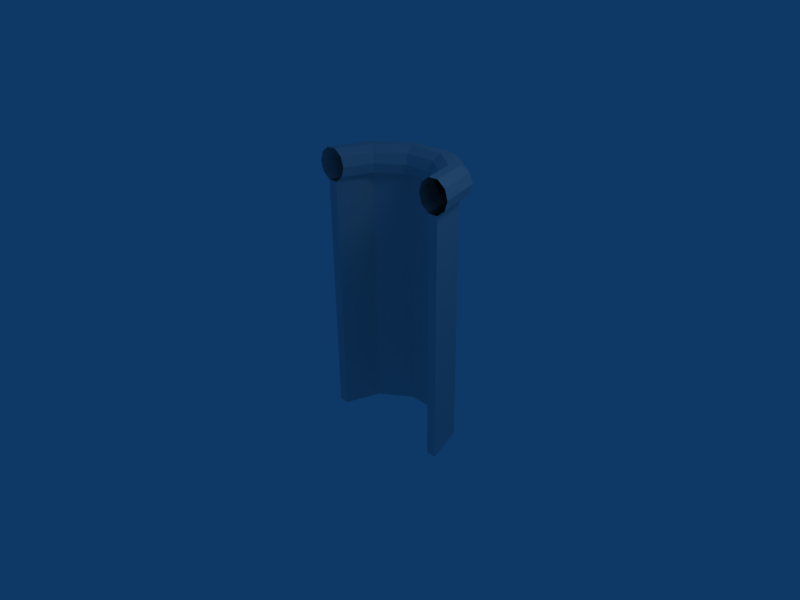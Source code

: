 # Source: Tunnel.blend  (saved by Blender 2.45.0; exported with 4.5.12 LTS)
import bpy
from mathutils import Matrix  # noqa: F401  (used for matrix-valued properties, if any)

bpy.ops.wm.read_factory_settings(use_empty=True)
scene = bpy.context.scene
scene.name = 'Scene'

# ---- collections
col_collection_1 = bpy.data.collections.new('Collection 1'); scene.collection.children.link(col_collection_1)

# ---- world
world_world = bpy.data.worlds.new('World'); scene.world = world_world
world_world.color = (0.05656, 0.2208, 0.4)
world_world.use_sun_shadow = False
world_world.sun_shadow_jitter_overblur = 0.0
world_world.cycles.sampling_method = 'MANUAL'
world_world.cycles.sample_map_resolution = 256

# ---- cameras
cam_camera = bpy.data.cameras.new('Camera')
cam_camera.passepartout_alpha = 0.2
cam_camera.clip_end = 100.0
cam_camera.lens = 35.0
cam_camera.ortho_scale = 7.314
cam_camera.show_passepartout = False
cam_camera.show_safe_areas = True
cam_camera.dof.focus_distance = 0.0
cam_camera.dof.aperture_fstop = 128.0

# ---- lights
light_spot = bpy.data.lights.new('Spot', 'POINT')
light_spot.transmission_factor = 0.0
light_spot.cutoff_distance = 30.0
light_spot.energy = 100.0
light_spot.shadow_buffer_clip_start = 1.001
light_spot.shadow_soft_size = 1.0
light_spot.shadow_maximum_resolution = 0.006
light_spot.use_absolute_resolution = True
light_spot.cycles.use_multiple_importance_sampling = False

# ---- meshes
me_torus = bpy.data.meshes.new('Torus')
me_torus.from_pydata([(-1.25, 2.17, -0.1181), (-1.202, 2.023, -0.1181), (-1.077, 1.932, -0.1181), (-0.9227, 1.932, -0.1181), (-0.7977, 2.023, -0.1181), (-0.75, 2.17, -0.1181), (-0.7977, 2.317, -0.1181), (-0.9227, 2.408, -0.118), (-1.077, 2.408, -0.118), (-1.202, 2.317, -0.1181), (-1.011, 2.17, -0.8528), (-0.9726, 2.023, -0.8247), (-0.8715, 1.932, -0.7513), (-0.7465, 1.932, -0.6604), (-0.6454, 2.023, -0.587), (-0.6068, 2.17, -0.5589), (-0.6454, 2.317, -0.587), (-0.7465, 2.408, -0.6604), (-0.8715, 2.408, -0.7512), (-0.9726, 2.317, -0.8247), (-0.3863, 2.17, -1.307), (-0.3715, 2.023, -1.261), (-0.3329, 1.932, -1.143), (-0.2851, 1.932, -0.9957), (-0.2465, 2.023, -0.8768), (-0.2318, 2.17, -0.8314), (-0.2465, 2.317, -0.8768), (-0.2851, 2.408, -0.9956), (-0.3329, 2.408, -1.143), (-0.3715, 2.317, -1.261), (0.3863, 2.17, -1.307), (0.3715, 2.023, -1.261), (0.3329, 1.932, -1.143), (0.2851, 1.932, -0.9957), (0.2465, 2.023, -0.8768), (0.2318, 2.17, -0.8314), (0.2465, 2.317, -0.8768), (0.2851, 2.408, -0.9956), (0.3329, 2.408, -1.143), (0.3715, 2.317, -1.261), (1.011, 2.17, -0.8528), (0.9726, 2.023, -0.8247), (0.8715, 1.932, -0.7513), (0.7465, 1.932, -0.6604), (0.6454, 2.023, -0.587), (0.6068, 2.17, -0.5589), (0.6454, 2.317, -0.587), (0.7465, 2.408, -0.6604), (0.8715, 2.408, -0.7512), (0.9726, 2.317, -0.8247), (1.25, 2.17, -0.1181), (1.202, 2.023, -0.1181), (1.077, 1.932, -0.1181), (0.9227, 1.932, -0.1181), (0.7977, 2.023, -0.1181), (0.75, 2.17, -0.1181), (0.7977, 2.317, -0.1181), (0.9227, 2.408, -0.118), (1.077, 2.408, -0.118), (1.202, 2.317, -0.1181), (0.9227, -1.819, -0.1186), (1.077, -1.819, -0.1186), (0.7465, -1.819, -0.6609), (0.8715, -1.819, -0.7518), (0.2851, -1.819, -0.9962), (0.3329, -1.819, -1.143), (-0.2852, -1.819, -0.9962), (-0.3329, -1.819, -1.143), (-0.7465, -1.819, -0.6609), (-0.8715, -1.819, -0.7518), (-0.9228, -1.819, -0.1186), (-1.077, -1.819, -0.1186)], [], [(1, 0, 10, 11), (11, 12, 2, 1), (13, 14, 4, 3), (14, 15, 5, 4), (15, 16, 6, 5), (16, 17, 7, 6), (17, 18, 8, 7), (18, 19, 9, 8), (0, 9, 19, 10), (20, 21, 11, 10), (21, 22, 12, 11), (23, 24, 14, 13), (24, 25, 15, 14), (25, 26, 16, 15), (26, 27, 17, 16), (27, 28, 18, 17), (28, 29, 19, 18), (29, 20, 10, 19), (30, 31, 21, 20), (31, 32, 22, 21), (33, 34, 24, 23), (34, 35, 25, 24), (35, 36, 26, 25), (36, 37, 27, 26), (37, 38, 28, 27), (38, 39, 29, 28), (39, 30, 20, 29), (40, 41, 31, 30), (41, 42, 32, 31), (43, 44, 34, 33), (44, 45, 35, 34), (45, 46, 36, 35), (46, 47, 37, 36), (47, 48, 38, 37), (48, 49, 39, 38), (49, 40, 30, 39), (50, 51, 41, 40), (51, 52, 42, 41), (53, 54, 44, 43), (54, 55, 45, 44), (55, 56, 46, 45), (56, 57, 47, 46), (57, 58, 48, 47), (58, 59, 49, 48), (59, 50, 40, 49), (3, 2, 71, 70), (53, 43, 62, 60), (42, 52, 61, 63), (52, 53, 60, 61), (32, 42, 63, 65), (43, 33, 64, 62), (33, 23, 66, 64), (22, 32, 65, 67), (23, 13, 68, 66), (12, 22, 67, 69), (13, 3, 70, 68), (2, 12, 69, 71), (69, 68, 70, 71), (67, 66, 68, 69), (65, 64, 66, 67), (63, 62, 64, 65), (61, 60, 62, 63)])
_uv = me_torus.uv_layers.new(name='UVTex')
_uv.uv.foreach_set('vector', [0.9203, 0.09525, 0.9013, 0.09629, 0.901, 0.04306, 0.92, 0.04405, 0.8255, 0.1813, 0.8161, 0.1883, 0.7347, 0.1743, 0.7346, 0.1657, 0.9366, 0.3434, 0.9272, 0.3504, 0.8669, 0.34, 0.8668, 0.3314, 0.958, 0.03478, 0.9392, 0.03583, 0.9392, 0.009987, 0.958, 0.007295, 0.9392, 0.03583, 0.9203, 0.03484, 0.9203, 0.007357, 0.9392, 0.009987, 0.7951, 0.1274, 0.8045, 0.1344, 0.7347, 0.1464, 0.7348, 0.1378, 0.8045, 0.1344, 0.8161, 0.143, 0.7347, 0.1571, 0.7347, 0.1464, 0.8161, 0.143, 0.8255, 0.15, 0.7346, 0.1657, 0.7347, 0.1571, 0.9013, 0.09629, 0.8825, 0.09531, 0.8822, 0.04411, 0.901, 0.04306, 0.9011, 0.0, 0.92, 0.00263, 0.92, 0.04405, 0.901, 0.04306, 0.8819, 0.2227, 0.8666, 0.2254, 0.8161, 0.1883, 0.8255, 0.1813, 0.9799, 0.3751, 0.9646, 0.3778, 0.9272, 0.3504, 0.9366, 0.3434, 0.9582, 0.06875, 0.9394, 0.06776, 0.9392, 0.03583, 0.958, 0.03478, 0.9394, 0.06776, 0.9205, 0.06881, 0.9203, 0.03484, 0.9392, 0.03583, 0.8325, 0.09998, 0.8478, 0.1027, 0.8045, 0.1344, 0.7951, 0.1274, 0.8478, 0.1027, 0.8666, 0.106, 0.8161, 0.143, 0.8045, 0.1344, 0.8666, 0.106, 0.8819, 0.1087, 0.8255, 0.15, 0.8161, 0.143, 0.8822, 0.002693, 0.9011, 0.0, 0.901, 0.04306, 0.8822, 0.04411, 0.9013, 0.262, 0.9202, 0.261, 0.92, 0.3024, 0.9011, 0.305, 0.8822, 0.2739, 0.8669, 0.2712, 0.8666, 0.2254, 0.8819, 0.2227, 0.9801, 0.4144, 0.9648, 0.4118, 0.9646, 0.3778, 0.9799, 0.3751, 0.9585, 0.1932, 0.9396, 0.1942, 0.9395, 0.1684, 0.9583, 0.1657, 0.9396, 0.0936, 0.9208, 0.09629, 0.9205, 0.06881, 0.9394, 0.06776, 0.8327, 0.06601, 0.848, 0.06338, 0.8478, 0.1027, 0.8325, 0.09998, 0.848, 0.06338, 0.8669, 0.06012, 0.8666, 0.106, 0.8478, 0.1027, 0.8669, 0.06012, 0.8822, 0.05748, 0.8819, 0.1087, 0.8666, 0.106, 0.8824, 0.2609, 0.9013, 0.262, 0.9011, 0.305, 0.8822, 0.3023, 0.9016, 0.2087, 0.9205, 0.2098, 0.9202, 0.261, 0.9013, 0.262, 0.8263, 0.3154, 0.8168, 0.3084, 0.8669, 0.2712, 0.8822, 0.2739, 0.9372, 0.4463, 0.9277, 0.4393, 0.9648, 0.4118, 0.9801, 0.4144, 0.9587, 0.2271, 0.9398, 0.2261, 0.9396, 0.1942, 0.9585, 0.1932, 0.9398, 0.2261, 0.9209, 0.2272, 0.9207, 0.1932, 0.9396, 0.1942, 0.7956, 0.03847, 0.8051, 0.03152, 0.848, 0.06338, 0.8327, 0.06601, 0.8051, 0.03152, 0.8168, 0.02292, 0.8669, 0.06012, 0.848, 0.06338, 0.8168, 0.02292, 0.8263, 0.01597, 0.8822, 0.05748, 0.8669, 0.06012, 0.8827, 0.2097, 0.9016, 0.2087, 0.9013, 0.262, 0.8824, 0.2609, 0.9019, 0.1657, 0.9207, 0.1684, 0.9205, 0.2098, 0.9016, 0.2087, 0.7356, 0.3314, 0.7355, 0.3227, 0.8168, 0.3084, 0.8263, 0.3154, 0.8676, 0.4585, 0.8675, 0.4499, 0.9277, 0.4393, 0.9372, 0.4463, 0.9011, 0.1647, 0.8822, 0.1657, 0.8822, 0.1398, 0.9011, 0.1372, 0.94, 0.252, 0.9211, 0.2547, 0.9209, 0.2272, 0.9398, 0.2261, 0.7354, 0.02787, 0.7355, 0.01926, 0.8051, 0.03152, 0.7956, 0.03847, 0.7355, 0.01926, 0.7355, 0.008613, 0.8168, 0.02292, 0.8051, 0.03152, 0.7355, 0.008613, 0.7356, 0.0, 0.8263, 0.01597, 0.8168, 0.02292, 0.883, 0.1683, 0.9019, 0.1657, 0.9016, 0.2087, 0.8827, 0.2097, 0.9801, 0.3314, 0.9962, 0.3314, 1.0, 1.0, 0.9839, 1.0, 0.2439, 0.0003156, 0.3032, 0.0002181, 0.307, 0.6688, 0.2477, 0.6689, 0.06922, 0.6687, 0.0, 0.6686, 0.003826, 0.0, 0.07305, 0.0001139, 0.2278, 0.000342, 0.2439, 0.0003156, 0.2477, 0.6689, 0.2317, 0.669, 0.1548, 0.6689, 0.06922, 0.6687, 0.07305, 0.0001139, 0.1586, 0.0002547, 0.3032, 0.0002181, 0.3765, 9.753e-05, 0.3803, 0.6687, 0.307, 0.6688, 0.3765, 9.753e-05, 0.4358, 0.0, 0.4396, 0.6686, 0.3803, 0.6687, 0.224, 0.669, 0.1548, 0.6689, 0.1586, 0.0002547, 0.2278, 0.0003684, 0.5982, 0.0001286, 0.6715, 8.024e-06, 0.6753, 0.6686, 0.602, 0.6687, 0.5252, 0.0, 0.5944, 2.732e-05, 0.5982, 0.6686, 0.529, 0.6686, 0.6715, 8.024e-06, 0.7308, 0.0, 0.7346, 0.6686, 0.6753, 0.6686, 0.4396, 0.0001407, 0.5252, 0.0, 0.529, 0.6686, 0.4434, 0.6688, 0.8168, 0.3457, 0.805, 0.3543, 0.7354, 0.342, 0.7355, 0.3314, 0.8668, 0.3829, 0.8479, 0.3861, 0.805, 0.3543, 0.8168, 0.3457, 0.8666, 0.4287, 0.8477, 0.4254, 0.8479, 0.3861, 0.8668, 0.3829, 0.8161, 0.4658, 0.8045, 0.4571, 0.8477, 0.4254, 0.8666, 0.4287, 0.7346, 0.4798, 0.7347, 0.4692, 0.8045, 0.4571, 0.8161, 0.4658])
me_torus.use_remesh_preserve_volume = False
me_torus.use_remesh_preserve_attributes = False
me_torus.use_mirror_vertex_groups = False
me_torus.update()

# ---- objects
ob_torus = bpy.data.objects.new('Torus', me_torus)
ob_lamp = bpy.data.objects.new('Lamp', light_spot)
ob_camera = bpy.data.objects.new('Camera', cam_camera)

# ---- transforms, parenting, visibility, modifiers, constraints
ob_torus.location = (0.0, 0.0, 0.0)
ob_torus.rotation_euler = (1.571, -0.0, -0.0)
ob_torus.scale = (1.0, 1.0, 1.0)
ob_torus.lock_rotations_4d = False
ob_torus.empty_display_type = 'ARROWS'
ob_torus.color = (0.0, 0.0, 0.0, 1.0)
ob_torus.lineart.crease_threshold = 0.0
ob_lamp.location = (4.076, 1.005, 5.904)
ob_lamp.rotation_euler = (0.6503, 0.05522, 1.866)
ob_lamp.lock_rotations_4d = False
ob_lamp.empty_display_type = 'ARROWS'
ob_lamp.color = (0.0, 0.0, 0.0, 0.0)
ob_lamp.lineart.crease_threshold = 0.0
ob_camera.location = (7.481, -6.508, 5.344)
ob_camera.rotation_euler = (1.109, 0.01082, 0.8149)
ob_camera.lock_rotations_4d = False
ob_camera.empty_display_type = 'ARROWS'
ob_camera.color = (0.0, 0.0, 0.0, 0.0)
ob_camera.display_type = 'WIRE'
ob_camera.lineart.crease_threshold = 0.0

# ---- collection membership
col_collection_1.objects.link(ob_torus)
col_collection_1.objects.link(ob_lamp)
col_collection_1.objects.link(ob_camera)

# ---- scene / render settings (as saved in the file)
scene.camera = ob_camera
scene.frame_start = 1; scene.frame_end = 250; scene.frame_set(1)
scene.render.engine = 'BLENDER_EEVEE_NEXT'
scene.render.image_settings.file_format = 'JPEG'
scene.render.image_settings.color_mode = 'RGB'
scene.render.image_settings.compression = 90
scene.render.resolution_x = 800
scene.render.resolution_y = 600
scene.render.pixel_aspect_x = 100.0
scene.render.pixel_aspect_y = 100.0
scene.render.fps = 25
scene.render.dither_intensity = 0.0
scene.render.use_compositing = False
scene.render.use_sequencer = False
scene.render.bake_margin = 2
scene.render.bake_bias = 0.0
scene.render.use_stamp_time = False
scene.render.use_stamp_date = False
scene.render.use_stamp_frame = False
scene.render.use_stamp_camera = False
scene.render.use_stamp_scene = False
scene.render.use_stamp_filename = False
scene.render.use_stamp_render_time = False
scene.render.stamp_font_size = 0
scene.cycles.use_denoising = False
scene.cycles.samples = 10
scene.cycles.sampling_pattern = 'TABULATED_SOBOL'
scene.cycles.light_sampling_threshold = 0.0
scene.cycles.use_adaptive_sampling = False
scene.cycles.use_light_tree = False
scene.cycles.blur_glossy = 0.0
scene.cycles.volume_bounces = 1
scene.cycles.pixel_filter_type = 'GAUSSIAN'
scene.cycles.sample_clamp_indirect = 0.0
scene.view_settings.view_transform = 'Raw'
bpy.context.view_layer.update()
